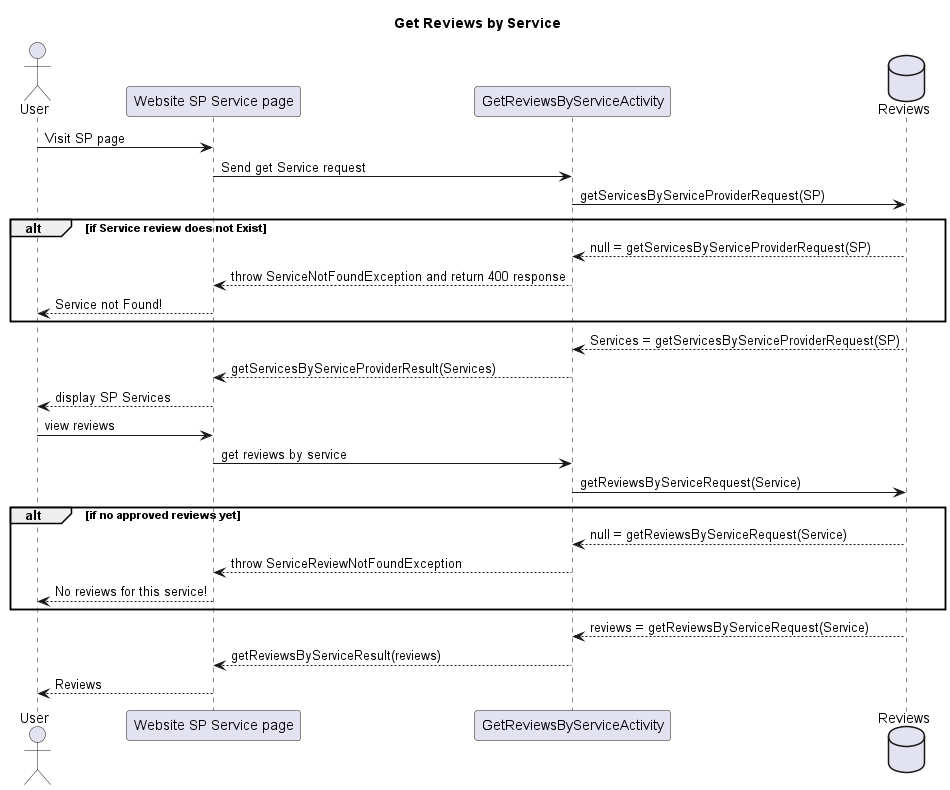

The diagram above was rendered by PlantUML. Its source (embedded in the PNG):
@startuml


title Get Reviews by Service
actor User as u
participant "Website SP Service page" as wrp
participant GetReviewsByServiceActivity as grsa
database Reviews as rdb

u -> wrp: Visit SP page
wrp -> grsa: Send get Service request
grsa -> rdb: getServicesByServiceProviderRequest(SP)
alt if Service review does not Exist
rdb --> grsa : null = getServicesByServiceProviderRequest(SP)
grsa --> wrp: throw ServiceNotFoundException and return 400 response
wrp --> u: Service not Found!
'else else continue
end
grsa <-- rdb: Services = getServicesByServiceProviderRequest(SP)
grsa --> wrp: getServicesByServiceProviderResult(Services)
wrp --> u: display SP Services

u -> wrp : view reviews
wrp -> grsa : get reviews by service
grsa -> rdb : getReviewsByServiceRequest(Service)

alt if no approved reviews yet
rdb --> grsa : null = getReviewsByServiceRequest(Service)
grsa --> wrp : throw ServiceReviewNotFoundException
wrp --> u : No reviews for this service!
end

rdb --> grsa : reviews = getReviewsByServiceRequest(Service)
grsa --> wrp : getReviewsByServiceResult(reviews)
wrp --> u : Reviews

@enduml